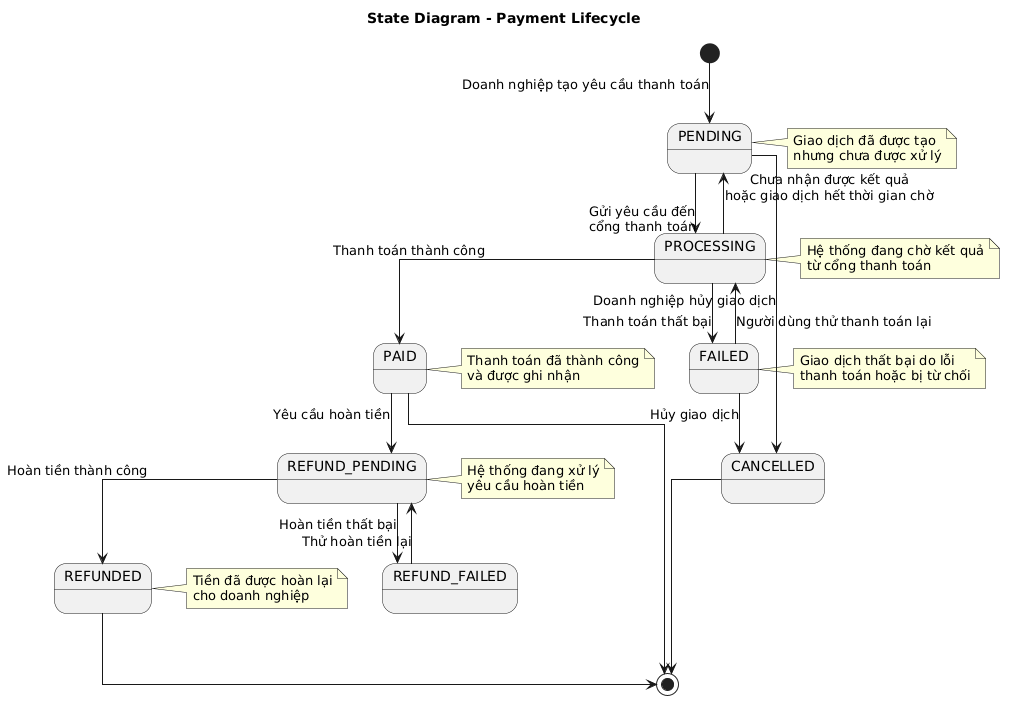

The diagram above was rendered by PlantUML. Its source (embedded in the PNG):
@startuml
title State Diagram - Payment Lifecycle

skinparam shadowing false
skinparam linetype ortho

[*] --> PENDING : Doanh nghiệp tạo yêu cầu thanh toán

PENDING --> PROCESSING : Gửi yêu cầu đến\ncổng thanh toán
PENDING --> CANCELLED : Doanh nghiệp hủy giao dịch

PROCESSING --> PAID : Thanh toán thành công
PROCESSING --> FAILED : Thanh toán thất bại
PROCESSING --> PENDING : Chưa nhận được kết quả\nhoặc giao dịch hết thời gian chờ

FAILED --> PROCESSING : Người dùng thử thanh toán lại
FAILED --> CANCELLED : Hủy giao dịch

PAID --> REFUND_PENDING : Yêu cầu hoàn tiền

REFUND_PENDING --> REFUNDED : Hoàn tiền thành công
REFUND_PENDING --> REFUND_FAILED : Hoàn tiền thất bại

REFUND_FAILED --> REFUND_PENDING : Thử hoàn tiền lại

PAID --> [*]
REFUNDED --> [*]
CANCELLED --> [*]

note right of PENDING
Giao dịch đã được tạo
nhưng chưa được xử lý
end note

note right of PROCESSING
Hệ thống đang chờ kết quả
từ cổng thanh toán
end note

note right of PAID
Thanh toán đã thành công
và được ghi nhận
end note

note right of FAILED
Giao dịch thất bại do lỗi
thanh toán hoặc bị từ chối
end note

note right of REFUND_PENDING
Hệ thống đang xử lý
yêu cầu hoàn tiền
end note

note right of REFUNDED
Tiền đã được hoàn lại
cho doanh nghiệp
end note
@enduml